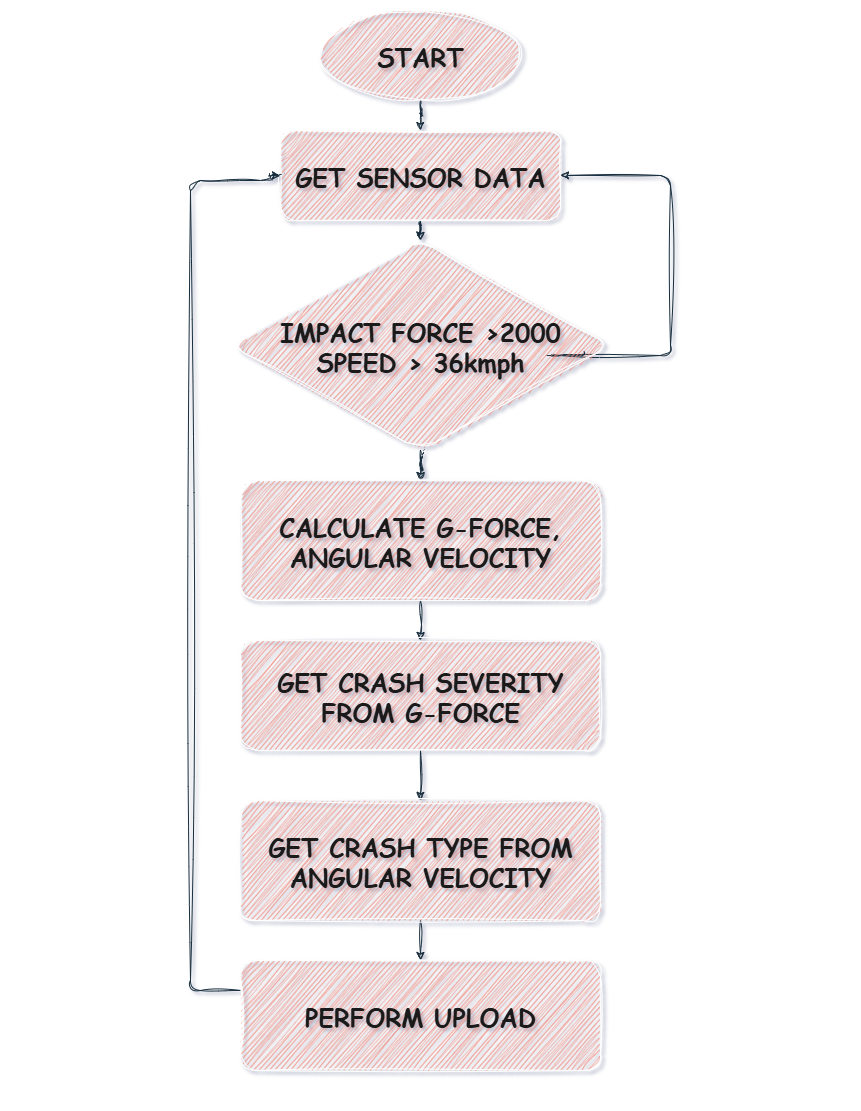

The diagram above was exported from draw.io. Its source (the exported page's mxGraphModel, read from the mxfile embedded in the PNG):
<mxGraphModel dx="1042" dy="674" grid="1" gridSize="10" guides="1" tooltips="1" connect="1" arrows="1" fold="1" page="1" pageScale="1" pageWidth="850" pageHeight="1100" math="0" shadow="0" adaptiveColors="auto">
  <root>
    <mxCell id="0" />
    <mxCell id="1" parent="0" />
    <mxCell id="lURNLTOhkeccRYP5r3oU-5" style="edgeStyle=orthogonalEdgeStyle;rounded=1;orthogonalLoop=1;jettySize=auto;html=1;exitX=0.5;exitY=1;exitDx=0;exitDy=0;labelBackgroundColor=none;fontColor=default;sketch=1;curveFitting=1;jiggle=2;strokeColor=#182E3E;fontFamily=Comic Sans MS;fontStyle=1;fontSize=25;" parent="1" source="lURNLTOhkeccRYP5r3oU-1" target="lURNLTOhkeccRYP5r3oU-2" edge="1">
      <mxGeometry relative="1" as="geometry" />
    </mxCell>
    <mxCell id="lURNLTOhkeccRYP5r3oU-1" value="START" style="ellipse;whiteSpace=wrap;html=1;labelBackgroundColor=none;sketch=1;curveFitting=1;jiggle=2;rounded=1;fillColor=#F08E81;strokeColor=#FFFFFF;fontColor=#1A1A1A;fontFamily=Comic Sans MS;fontStyle=1;fontSize=25;" parent="1" vertex="1">
      <mxGeometry x="320" y="10" width="200" height="90" as="geometry" />
    </mxCell>
    <mxCell id="lURNLTOhkeccRYP5r3oU-19" style="edgeStyle=orthogonalEdgeStyle;rounded=1;orthogonalLoop=1;jettySize=auto;html=1;entryX=0.5;entryY=0;entryDx=0;entryDy=0;labelBackgroundColor=none;fontColor=default;sketch=1;curveFitting=1;jiggle=2;strokeColor=#182E3E;fontFamily=Comic Sans MS;fontStyle=1;fontSize=25;" parent="1" source="lURNLTOhkeccRYP5r3oU-2" target="lURNLTOhkeccRYP5r3oU-3" edge="1">
      <mxGeometry relative="1" as="geometry" />
    </mxCell>
    <mxCell id="lURNLTOhkeccRYP5r3oU-2" value="GET SENSOR DATA" style="rounded=1;whiteSpace=wrap;html=1;labelBackgroundColor=none;sketch=1;curveFitting=1;jiggle=2;fillColor=#F08E81;strokeColor=#FFFFFF;fontColor=#1A1A1A;fontFamily=Comic Sans MS;fontStyle=1;fontSize=25;" parent="1" vertex="1">
      <mxGeometry x="280" y="130" width="280" height="90" as="geometry" />
    </mxCell>
    <mxCell id="lURNLTOhkeccRYP5r3oU-4" style="edgeStyle=orthogonalEdgeStyle;rounded=1;orthogonalLoop=1;jettySize=auto;html=1;entryX=1;entryY=0.5;entryDx=0;entryDy=0;exitX=0.931;exitY=0.527;exitDx=0;exitDy=0;exitPerimeter=0;labelBackgroundColor=none;fontColor=default;sketch=1;curveFitting=1;jiggle=2;strokeColor=#182E3E;fontSize=25;" parent="1" source="lURNLTOhkeccRYP5r3oU-3" target="lURNLTOhkeccRYP5r3oU-2" edge="1">
      <mxGeometry relative="1" as="geometry">
        <mxPoint x="530" y="335" as="sourcePoint" />
        <Array as="points">
          <mxPoint x="549" y="355" />
          <mxPoint x="670" y="355" />
          <mxPoint x="670" y="190" />
        </Array>
      </mxGeometry>
    </mxCell>
    <mxCell id="lURNLTOhkeccRYP5r3oU-21" style="edgeStyle=orthogonalEdgeStyle;rounded=1;orthogonalLoop=1;jettySize=auto;html=1;labelBackgroundColor=none;fontColor=default;sketch=1;curveFitting=1;jiggle=2;strokeColor=#182E3E;fontFamily=Comic Sans MS;fontStyle=1;fontSize=25;" parent="1" source="lURNLTOhkeccRYP5r3oU-3" target="lURNLTOhkeccRYP5r3oU-7" edge="1">
      <mxGeometry relative="1" as="geometry" />
    </mxCell>
    <mxCell id="lURNLTOhkeccRYP5r3oU-3" value="IMPACT FORCE &amp;gt;2000&lt;div&gt;SPEED &amp;gt; 36kmph&lt;/div&gt;" style="rhombus;whiteSpace=wrap;html=1;rounded=1;arcSize=34;labelBackgroundColor=none;sketch=1;curveFitting=1;jiggle=2;fillColor=#F08E81;strokeColor=#FFFFFF;fontColor=#1A1A1A;fontFamily=Comic Sans MS;fontStyle=1;fontSize=25;" parent="1" vertex="1">
      <mxGeometry x="230" y="240" width="380" height="210" as="geometry" />
    </mxCell>
    <mxCell id="lURNLTOhkeccRYP5r3oU-10" value="" style="edgeStyle=orthogonalEdgeStyle;rounded=1;orthogonalLoop=1;jettySize=auto;html=1;labelBackgroundColor=none;fontColor=default;sketch=1;curveFitting=1;jiggle=2;strokeColor=#182E3E;fontFamily=Comic Sans MS;fontStyle=1;fontSize=25;" parent="1" source="lURNLTOhkeccRYP5r3oU-7" target="lURNLTOhkeccRYP5r3oU-9" edge="1">
      <mxGeometry relative="1" as="geometry" />
    </mxCell>
    <mxCell id="lURNLTOhkeccRYP5r3oU-7" value="CALCULATE G-FORCE, ANGULAR VELOCITY" style="rounded=1;whiteSpace=wrap;html=1;labelBackgroundColor=none;sketch=1;curveFitting=1;jiggle=2;fillColor=#F08E81;strokeColor=#FFFFFF;fontColor=#1A1A1A;fontFamily=Comic Sans MS;fontStyle=1;fontSize=25;" parent="1" vertex="1">
      <mxGeometry x="240" y="480" width="360" height="120" as="geometry" />
    </mxCell>
    <mxCell id="lURNLTOhkeccRYP5r3oU-12" value="" style="edgeStyle=orthogonalEdgeStyle;rounded=1;orthogonalLoop=1;jettySize=auto;html=1;labelBackgroundColor=none;fontColor=default;sketch=1;curveFitting=1;jiggle=2;strokeColor=#182E3E;fontFamily=Comic Sans MS;fontStyle=1;fontSize=25;" parent="1" source="lURNLTOhkeccRYP5r3oU-9" target="lURNLTOhkeccRYP5r3oU-11" edge="1">
      <mxGeometry relative="1" as="geometry" />
    </mxCell>
    <mxCell id="lURNLTOhkeccRYP5r3oU-9" value="GET CRASH SEVERITY FROM G-FORCE" style="whiteSpace=wrap;html=1;rounded=1;labelBackgroundColor=none;sketch=1;curveFitting=1;jiggle=2;fillColor=#F08E81;strokeColor=#FFFFFF;fontColor=#1A1A1A;fontFamily=Comic Sans MS;fontStyle=1;fontSize=25;" parent="1" vertex="1">
      <mxGeometry x="240" y="640" width="360" height="110" as="geometry" />
    </mxCell>
    <mxCell id="lURNLTOhkeccRYP5r3oU-14" value="" style="edgeStyle=orthogonalEdgeStyle;rounded=1;orthogonalLoop=1;jettySize=auto;html=1;labelBackgroundColor=none;fontColor=default;sketch=1;curveFitting=1;jiggle=2;strokeColor=#182E3E;fontFamily=Comic Sans MS;fontStyle=1;fontSize=25;" parent="1" source="lURNLTOhkeccRYP5r3oU-11" target="lURNLTOhkeccRYP5r3oU-13" edge="1">
      <mxGeometry relative="1" as="geometry" />
    </mxCell>
    <mxCell id="lURNLTOhkeccRYP5r3oU-11" value="GET CRASH TYPE FROM ANGULAR VELOCITY" style="whiteSpace=wrap;html=1;rounded=1;labelBackgroundColor=none;sketch=1;curveFitting=1;jiggle=2;fillColor=#F08E81;strokeColor=#FFFFFF;fontColor=#1A1A1A;fontFamily=Comic Sans MS;fontStyle=1;fontSize=25;" parent="1" vertex="1">
      <mxGeometry x="240" y="800" width="360" height="120" as="geometry" />
    </mxCell>
    <mxCell id="lURNLTOhkeccRYP5r3oU-15" style="edgeStyle=orthogonalEdgeStyle;rounded=1;orthogonalLoop=1;jettySize=auto;html=1;entryX=0;entryY=0.5;entryDx=0;entryDy=0;labelBackgroundColor=none;fontColor=default;sketch=1;curveFitting=1;jiggle=2;strokeColor=#182E3E;fontSize=25;" parent="1" source="lURNLTOhkeccRYP5r3oU-13" target="lURNLTOhkeccRYP5r3oU-2" edge="1">
      <mxGeometry relative="1" as="geometry">
        <Array as="points">
          <mxPoint x="190" y="990" />
          <mxPoint x="190" y="180" />
          <mxPoint x="270" y="180" />
          <mxPoint x="270" y="175" />
        </Array>
      </mxGeometry>
    </mxCell>
    <mxCell id="lURNLTOhkeccRYP5r3oU-13" value="PERFORM UPLOAD" style="whiteSpace=wrap;html=1;rounded=1;labelBackgroundColor=none;sketch=1;curveFitting=1;jiggle=2;fillColor=#F08E81;strokeColor=#FFFFFF;fontColor=#1A1A1A;fontFamily=Comic Sans MS;fontStyle=1;fontSize=25;" parent="1" vertex="1">
      <mxGeometry x="240" y="960" width="360" height="110" as="geometry" />
    </mxCell>
  </root>
</mxGraphModel>